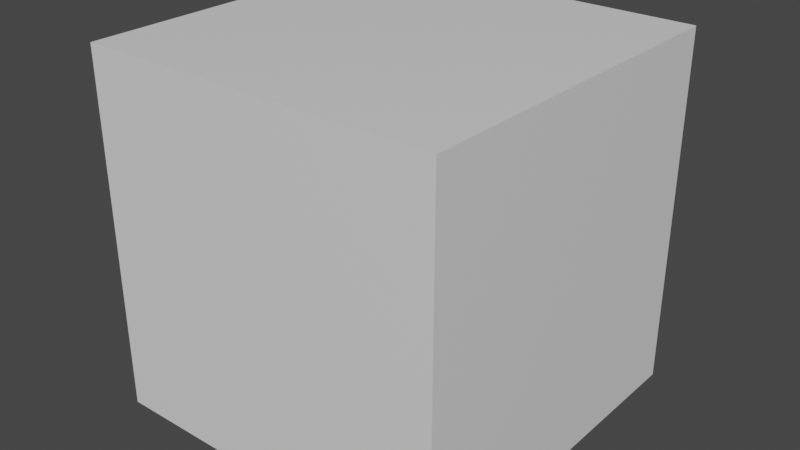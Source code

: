 # Source: default-cube-passing.blend  (saved by Blender 3.2.14; exported with 4.5.12 LTS)
import bpy
from mathutils import Matrix  # noqa: F401  (used for matrix-valued properties, if any)

bpy.ops.wm.read_factory_settings(use_empty=True)
scene = bpy.context.scene
scene.name = 'Scene'

# ---- collections
col_collection = bpy.data.collections.new('Collection'); scene.collection.children.link(col_collection)

# ---- materials (node trees are filled in below, after node groups)
mat_material = bpy.data.materials.new('Material')
mat_material.alpha_threshold = 0.0
mat_material.use_transparent_shadow = False
mat_material.line_color = (0.0, 0.0, 0.0, 1.0)

# ---- material node trees
mat_material.use_nodes = True; mat_material.node_tree.nodes.clear()
_N = mat_material.node_tree.nodes; _L = mat_material.node_tree.links
n0 = _N.new('ShaderNodeOutputMaterial'); n0.name = 'Material Output'; n0.location = (300, 300)
n1 = _N.new('ShaderNodeBsdfPrincipled'); n1.name = 'Principled BSDF'; n1.location = (10, 300)
n1.distribution = 'GGX'
n1.subsurface_method = 'RANDOM_WALK_SKIN'
n1.inputs[2].default_value = 0.4
n1.inputs[3].default_value = 1.45
n1.inputs[27].default_value = (0.0, 0.0, 0.0, 1.0)
n1.inputs[28].default_value = 1.0
_L.new(n1.outputs[0], n0.inputs[0])
n0.is_active_output = True

# ---- world
world_world = bpy.data.worlds.new('World'); scene.world = world_world
world_world.use_nodes = True; world_world.node_tree.nodes.clear()
_N = world_world.node_tree.nodes; _L = world_world.node_tree.links
n0 = _N.new('ShaderNodeOutputWorld'); n0.name = 'World Output'; n0.location = (300, 300)
n1 = _N.new('ShaderNodeBackground'); n1.name = 'Background'; n1.location = (10, 300)
n1.inputs[0].default_value = (0.05088, 0.05088, 0.05088, 1.0)
_L.new(n1.outputs[0], n0.inputs[0])
n0.is_active_output = True
world_world.color = (0.05088, 0.05088, 0.05088)
world_world.use_sun_shadow = False
world_world.sun_shadow_jitter_overblur = 0.0

# ---- meshes
me_cube = bpy.data.meshes.new('Cube')
me_cube.from_pydata([(1.0, 1.0, 1.0), (1.0, 1.0, -1.0), (1.0, -1.0, 1.0), (1.0, -1.0, -1.0), (-1.0, 1.0, 1.0), (-1.0, 1.0, -1.0), (-1.0, -1.0, 1.0), (-1.0, -1.0, -1.0)], [], [(0, 4, 6, 2), (3, 2, 6, 7), (7, 6, 4, 5), (5, 1, 3, 7), (1, 0, 2, 3), (5, 4, 0, 1)])
_uv = me_cube.uv_layers.new(name='UVMap')
_uv.uv.foreach_set('vector', [0.625, 0.5, 0.875, 0.5, 0.875, 0.75, 0.625, 0.75, 0.375, 0.75, 0.625, 0.75, 0.625, 1.0, 0.375, 1.0, 0.375, 0.0, 0.625, 0.0, 0.625, 0.25, 0.375, 0.25, 0.125, 0.5, 0.375, 0.5, 0.375, 0.75, 0.125, 0.75, 0.375, 0.5, 0.625, 0.5, 0.625, 0.75, 0.375, 0.75, 0.375, 0.25, 0.625, 0.25, 0.625, 0.5, 0.375, 0.5])
me_cube.materials.append(mat_material)
me_cube.use_mirror_vertex_groups = False
me_cube.update()

# ---- objects
ob_cube = bpy.data.objects.new('Cube', me_cube)

# ---- transforms, parenting, visibility, modifiers, constraints
ob_cube.location = (0.0, 0.0, 0.0)
ob_cube.lock_rotations_4d = False
ob_cube.empty_display_type = 'ARROWS'
ob_cube.lineart.crease_threshold = 0.0

# ---- collection membership
col_collection.objects.link(ob_cube)

# ---- scene / render settings (as saved in the file)
scene.frame_start = 1; scene.frame_end = 250; scene.frame_set(1)
scene.render.engine = 'BLENDER_EEVEE_NEXT'
scene.cycles.sampling_pattern = 'TABULATED_SOBOL'
scene.cycles.use_light_tree = False
scene.view_settings.view_transform = 'Filmic'
bpy.context.view_layer.update()

# ---- added for rendering (the .blend has no active camera and no usable light): camera, sun
cam_auto = bpy.data.cameras.new('AutoCamera')
cam_auto.lens = 50.0
cam_auto.sensor_width = 36.0
cam_auto.clip_end = 1000.0
ob_auto_camera = bpy.data.objects.new('AutoCamera', cam_auto)
scene.collection.objects.link(ob_auto_camera)
ob_auto_camera.location = (3.20507, -3.84609, 2.56406)
ob_auto_camera.rotation_euler = (1.09748, -7.21219e-08, 0.694738)
scene.camera = ob_auto_camera
light_auto_sun = bpy.data.lights.new('AutoSun', 'SUN')
light_auto_sun.energy = 3.0
light_auto_sun.angle = 0.0523599
ob_auto_sun = bpy.data.objects.new('AutoSun', light_auto_sun)
scene.collection.objects.link(ob_auto_sun)
ob_auto_sun.rotation_euler = (0.872665, 0.174533, 0.523599)
bpy.context.view_layer.update()
